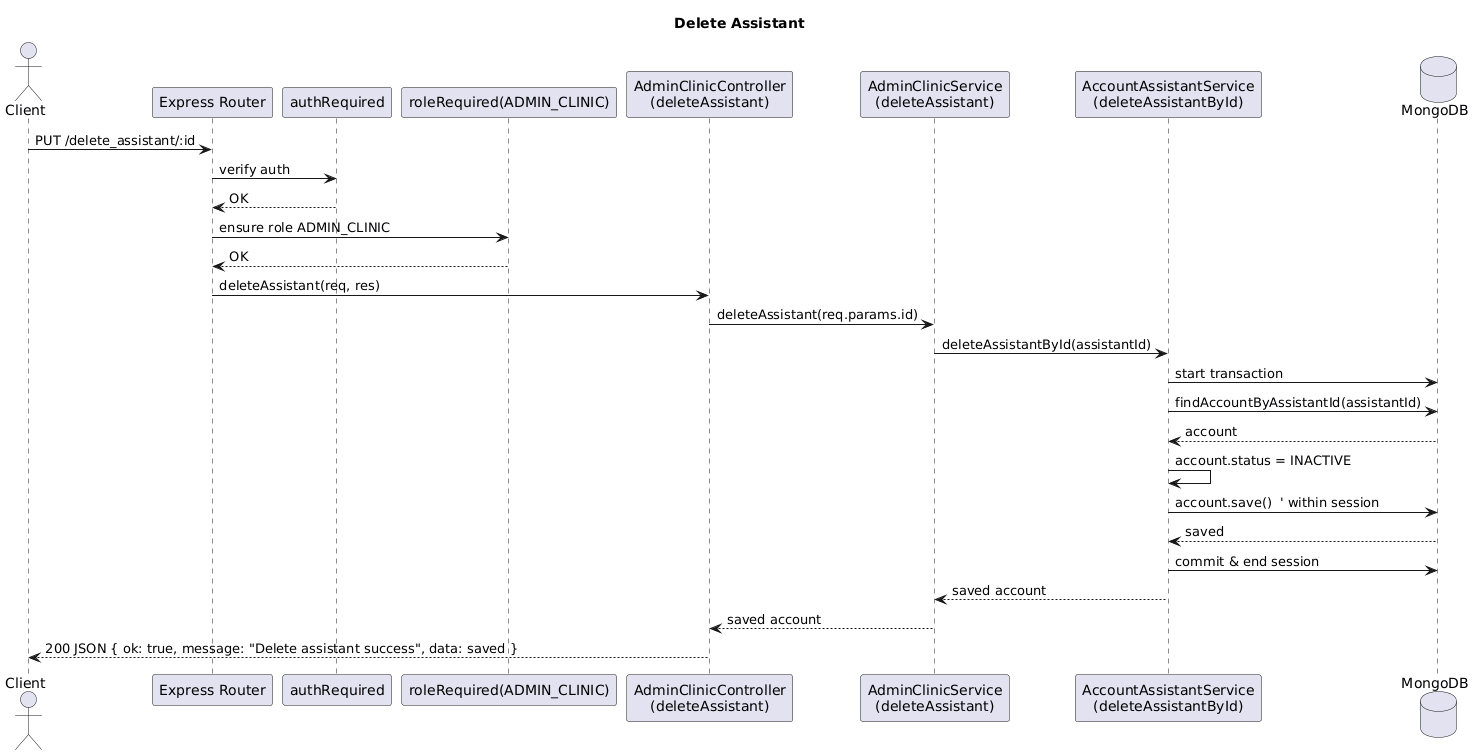

The diagram above was rendered by PlantUML. Its source (embedded in the PNG):
@startuml
title Delete Assistant

actor Client
participant "Express Router" as Router
participant authRequired as Auth
participant "roleRequired(ADMIN_CLINIC)" as Role
participant "AdminClinicController\n(deleteAssistant)" as Ctrl
participant "AdminClinicService\n(deleteAssistant)" as Svc
participant "AccountAssistantService\n(deleteAssistantById)" as AccAsstSvc
database "MongoDB" as DB

Client -> Router: PUT /delete_assistant/:id
Router -> Auth: verify auth
Auth --> Router: OK
Router -> Role: ensure role ADMIN_CLINIC
Role --> Router: OK
Router -> Ctrl: deleteAssistant(req, res)

Ctrl -> Svc: deleteAssistant(req.params.id)
Svc -> AccAsstSvc: deleteAssistantById(assistantId)

AccAsstSvc -> DB: start transaction
AccAsstSvc -> DB: findAccountByAssistantId(assistantId)
DB --> AccAsstSvc: account
AccAsstSvc -> AccAsstSvc: account.status = INACTIVE
AccAsstSvc -> DB: account.save()  ' within session
DB --> AccAsstSvc: saved
AccAsstSvc -> DB: commit & end session
AccAsstSvc --> Svc: saved account
Svc --> Ctrl: saved account

Ctrl --> Client: 200 JSON { ok: true, message: "Delete assistant success", data: saved }
@enduml